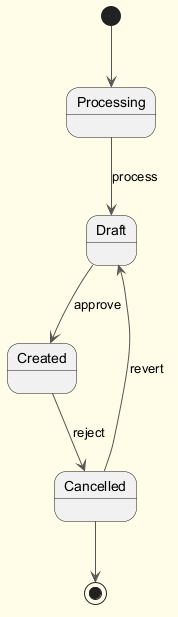

The diagram above was rendered by PlantUML. Its source (embedded in the PNG):
@startuml
skinparam backgroundColor #FFFDE7
skinparam classBackgroundColor #FFF9C4
skinparam classBorderColor #F57F17
skinparam ArrowColor #555555
[*] --> Processing
Processing --> Draft : process
Draft --> Created : approve
Created --> Cancelled : reject
Cancelled --> Draft : revert
Cancelled --> [*]
@enduml